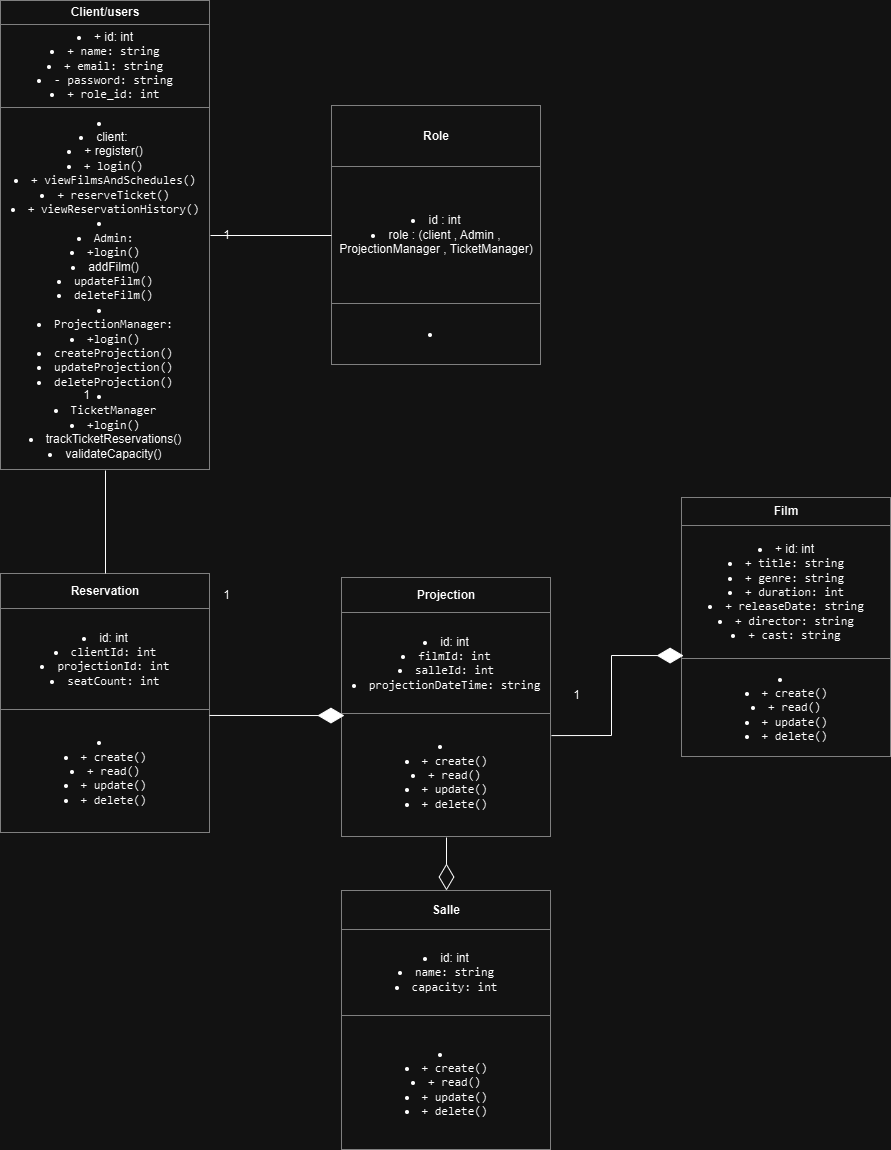

The diagram above was exported from draw.io. Its source (the exported page's mxGraphModel, read from the mxfile embedded in the PNG):
<mxGraphModel dx="1434" dy="772" grid="1" gridSize="10" guides="1" tooltips="1" connect="1" arrows="1" fold="1" page="1" pageScale="1" pageWidth="827" pageHeight="1169" math="0" shadow="0">
  <root>
    <mxCell id="0" />
    <mxCell id="1" parent="0" />
    <mxCell id="SNotf0BoG6WdIrvaWlUD-1" value="&lt;table border=&quot;1&quot; width=&quot;100%&quot; height=&quot;100%&quot; cellpadding=&quot;4&quot; style=&quot;width:100%;height:100%;border-collapse:collapse;&quot;&gt;&lt;tbody&gt;&lt;tr&gt;&lt;th align=&quot;center&quot;&gt;Client/users&lt;/th&gt;&lt;/tr&gt;&lt;tr&gt;&lt;td align=&quot;center&quot;&gt;&lt;li&gt;&lt;span style=&quot;background-color: initial; text-align: left;&quot;&gt;+ id: int&lt;/span&gt;&lt;/li&gt;&lt;li&gt;&lt;code&gt;+ name: string&lt;/code&gt;&lt;/li&gt;&lt;li&gt;&lt;code&gt;+ email: string&lt;/code&gt;&lt;/li&gt;&lt;li&gt;&lt;code&gt;- password: string&lt;/code&gt;&lt;/li&gt;&lt;li&gt;&lt;font face=&quot;monospace&quot;&gt;+ role_id: int&lt;/font&gt;&lt;/li&gt;&lt;/td&gt;&lt;/tr&gt;&lt;tr&gt;&lt;td align=&quot;center&quot;&gt;&lt;li&gt;&lt;/li&gt;&lt;li&gt;&lt;span style=&quot;background-color: initial; text-align: left;&quot;&gt;client:&amp;nbsp;&lt;/span&gt;&lt;/li&gt;&lt;li&gt;&lt;span style=&quot;background-color: initial; text-align: left;&quot;&gt;+ register()&lt;/span&gt;&lt;/li&gt;&lt;li&gt;&lt;code&gt;+ login()&lt;/code&gt;&lt;/li&gt;&lt;li&gt;&lt;code&gt;+ viewFilmsAndSchedules()&lt;/code&gt;&lt;/li&gt;&lt;li&gt;&lt;code&gt;+ reserveTicket()&lt;/code&gt;&lt;/li&gt;&lt;li&gt;&lt;code&gt;+ viewReservationHistory()&lt;/code&gt;&lt;/li&gt;&lt;li&gt;&lt;code&gt;&lt;br&gt;&lt;/code&gt;&lt;/li&gt;&lt;li&gt;&lt;font face=&quot;monospace&quot;&gt;Admin:&lt;/font&gt;&lt;/li&gt;&lt;li&gt;&lt;font face=&quot;monospace&quot;&gt;+login()&lt;/font&gt;&lt;/li&gt;&lt;li&gt;&lt;span style=&quot;background-color: initial; text-align: left;&quot;&gt;addFilm()&lt;/span&gt;&lt;/li&gt;&lt;li&gt;&lt;code&gt;updateFilm()&lt;/code&gt;&lt;/li&gt;&lt;li&gt;&lt;code&gt;deleteFilm()&lt;/code&gt;&lt;/li&gt;&lt;li&gt;&lt;code&gt;&lt;br&gt;&lt;/code&gt;&lt;/li&gt;&lt;li&gt;&lt;code&gt;ProjectionManager:&lt;/code&gt;&lt;/li&gt;&lt;li&gt;&lt;code&gt;+login()&lt;/code&gt;&lt;/li&gt;&lt;li&gt;&lt;code&gt;createProjection()&lt;/code&gt;&lt;/li&gt;&lt;li&gt;&lt;code&gt;updateProjection()&lt;/code&gt;&lt;/li&gt;&lt;li&gt;&lt;code&gt;deleteProjection()&lt;/code&gt;&lt;/li&gt;&lt;li&gt;&lt;code&gt;&lt;br&gt;&lt;/code&gt;&lt;/li&gt;&lt;li&gt;&lt;code&gt;TicketManager&lt;/code&gt;&lt;/li&gt;&lt;li&gt;&lt;font face=&quot;monospace&quot;&gt;+login()&lt;/font&gt;&lt;/li&gt;&lt;li&gt;trackTicketReservations()&lt;/li&gt;&lt;li&gt;&lt;span style=&quot;background-color: initial; text-align: left;&quot;&gt;validateCapacity()&lt;/span&gt;&lt;/li&gt;&lt;/td&gt;&lt;/tr&gt;&lt;/tbody&gt;&lt;/table&gt;" style="text;html=1;whiteSpace=wrap;strokeColor=none;fillColor=none;overflow=fill;" parent="1" vertex="1">
      <mxGeometry x="309" y="50" width="210" height="470" as="geometry" />
    </mxCell>
    <mxCell id="SNotf0BoG6WdIrvaWlUD-3" value="&lt;table border=&quot;1&quot; width=&quot;100%&quot; height=&quot;100%&quot; cellpadding=&quot;4&quot; style=&quot;width:100%;height:100%;border-collapse:collapse;&quot;&gt;&lt;tbody&gt;&lt;tr&gt;&lt;th align=&quot;center&quot;&gt;Film&lt;/th&gt;&lt;/tr&gt;&lt;tr&gt;&lt;td align=&quot;center&quot;&gt;&lt;li&gt;&lt;span style=&quot;background-color: initial; text-align: left;&quot;&gt;+ id: int&lt;/span&gt;&lt;/li&gt;&lt;li&gt;&lt;code&gt;+ title: string&lt;/code&gt;&lt;/li&gt;&lt;li&gt;&lt;code&gt;+ genre: string&lt;/code&gt;&lt;/li&gt;&lt;li&gt;&lt;code&gt;+ duration: int&lt;/code&gt;&lt;/li&gt;&lt;li&gt;&lt;code&gt;+ releaseDate: string&lt;/code&gt;&lt;/li&gt;&lt;li&gt;&lt;code&gt;+ director: string&lt;/code&gt;&lt;/li&gt;&lt;li&gt;&lt;code&gt;+ cast: string&lt;/code&gt;&lt;/li&gt;&lt;/td&gt;&lt;/tr&gt;&lt;tr&gt;&lt;td align=&quot;center&quot;&gt;&lt;li&gt;&lt;/li&gt;&lt;li&gt;&lt;code&gt;+ create()&lt;/code&gt;&lt;/li&gt;&lt;li&gt;&lt;code&gt;+ read()&lt;/code&gt;&lt;/li&gt;&lt;li&gt;&lt;code&gt;+ update()&lt;/code&gt;&lt;/li&gt;&lt;li&gt;&lt;code&gt;+ delete()&lt;/code&gt;&lt;/li&gt;&lt;/td&gt;&lt;/tr&gt;&lt;/tbody&gt;&lt;/table&gt;" style="text;html=1;whiteSpace=wrap;strokeColor=none;fillColor=none;overflow=fill;" parent="1" vertex="1">
      <mxGeometry x="990" y="547" width="210" height="260" as="geometry" />
    </mxCell>
    <mxCell id="SNotf0BoG6WdIrvaWlUD-5" value="&lt;table border=&quot;1&quot; width=&quot;100%&quot; height=&quot;100%&quot; cellpadding=&quot;4&quot; style=&quot;width:100%;height:100%;border-collapse:collapse;&quot;&gt;&lt;tbody&gt;&lt;tr&gt;&lt;th align=&quot;center&quot;&gt;Salle&lt;/th&gt;&lt;/tr&gt;&lt;tr&gt;&lt;td align=&quot;center&quot;&gt;&lt;li&gt;&lt;span style=&quot;background-color: initial; text-align: left;&quot;&gt;id: int&lt;/span&gt;&lt;/li&gt;&lt;li&gt;&lt;code&gt;name: string&lt;/code&gt;&lt;/li&gt;&lt;li&gt;&lt;code&gt;capacity: int&lt;/code&gt;&lt;/li&gt;&lt;/td&gt;&lt;/tr&gt;&lt;tr&gt;&lt;td align=&quot;center&quot;&gt;&lt;li&gt;&lt;/li&gt;&lt;li&gt;&lt;code&gt;+ create()&lt;/code&gt;&lt;/li&gt;&lt;li&gt;&lt;code&gt;+ read()&lt;/code&gt;&lt;/li&gt;&lt;li&gt;&lt;code&gt;+ update()&lt;/code&gt;&lt;/li&gt;&lt;li&gt;&lt;code&gt;+ delete()&lt;/code&gt;&lt;/li&gt;&lt;/td&gt;&lt;/tr&gt;&lt;/tbody&gt;&lt;/table&gt;" style="text;html=1;whiteSpace=wrap;strokeColor=none;fillColor=none;overflow=fill;" parent="1" vertex="1">
      <mxGeometry x="650" y="940" width="210" height="260" as="geometry" />
    </mxCell>
    <mxCell id="SNotf0BoG6WdIrvaWlUD-6" value="&lt;table border=&quot;1&quot; width=&quot;100%&quot; height=&quot;100%&quot; cellpadding=&quot;4&quot; style=&quot;width:100%;height:100%;border-collapse:collapse;&quot;&gt;&lt;tbody&gt;&lt;tr&gt;&lt;th align=&quot;center&quot;&gt;Projection&lt;/th&gt;&lt;/tr&gt;&lt;tr&gt;&lt;td align=&quot;center&quot;&gt;&lt;li&gt;&lt;span style=&quot;background-color: initial; text-align: left;&quot;&gt;id: int&lt;/span&gt;&lt;/li&gt;&lt;li&gt;&lt;code&gt;filmId: int&lt;/code&gt;&lt;/li&gt;&lt;li&gt;&lt;code&gt;salleId: int&lt;/code&gt;&lt;/li&gt;&lt;li&gt;&lt;code&gt;projectionDateTime: string&lt;/code&gt;&lt;/li&gt;&lt;/td&gt;&lt;/tr&gt;&lt;tr&gt;&lt;td align=&quot;center&quot;&gt;&lt;li&gt;&lt;/li&gt;&lt;li&gt;&lt;code&gt;+ create()&lt;/code&gt;&lt;/li&gt;&lt;li&gt;&lt;code&gt;+ read()&lt;/code&gt;&lt;/li&gt;&lt;li&gt;&lt;code&gt;+ update()&lt;/code&gt;&lt;/li&gt;&lt;li&gt;&lt;code&gt;+ delete()&lt;/code&gt;&lt;/li&gt;&lt;/td&gt;&lt;/tr&gt;&lt;/tbody&gt;&lt;/table&gt;" style="text;html=1;whiteSpace=wrap;strokeColor=none;fillColor=none;overflow=fill;" parent="1" vertex="1">
      <mxGeometry x="650" y="627" width="210" height="260" as="geometry" />
    </mxCell>
    <mxCell id="SNotf0BoG6WdIrvaWlUD-7" value="&lt;table border=&quot;1&quot; width=&quot;100%&quot; height=&quot;100%&quot; cellpadding=&quot;4&quot; style=&quot;width:100%;height:100%;border-collapse:collapse;&quot;&gt;&lt;tbody&gt;&lt;tr&gt;&lt;th align=&quot;center&quot;&gt;Role&lt;/th&gt;&lt;/tr&gt;&lt;tr&gt;&lt;td align=&quot;center&quot;&gt;&lt;li&gt;id : int&lt;/li&gt;&lt;li&gt;role : (client , Admin , ProjectionManager , TicketManager)&lt;/li&gt;&lt;/td&gt;&lt;/tr&gt;&lt;tr&gt;&lt;td align=&quot;center&quot;&gt;&lt;li&gt;&lt;br&gt;&lt;/li&gt;&lt;/td&gt;&lt;/tr&gt;&lt;/tbody&gt;&lt;/table&gt;" style="text;html=1;whiteSpace=wrap;strokeColor=none;fillColor=none;overflow=fill;" parent="1" vertex="1">
      <mxGeometry x="640" y="155" width="210" height="260" as="geometry" />
    </mxCell>
    <mxCell id="SNotf0BoG6WdIrvaWlUD-8" value="&lt;table border=&quot;1&quot; width=&quot;100%&quot; height=&quot;100%&quot; cellpadding=&quot;4&quot; style=&quot;width:100%;height:100%;border-collapse:collapse;&quot;&gt;&lt;tbody&gt;&lt;tr&gt;&lt;th align=&quot;center&quot;&gt;Reservation&lt;/th&gt;&lt;/tr&gt;&lt;tr&gt;&lt;td align=&quot;center&quot;&gt;&lt;li&gt;&lt;span style=&quot;background-color: initial; text-align: left;&quot;&gt;id: int&lt;/span&gt;&lt;/li&gt;&lt;li&gt;&lt;code&gt;clientId: int&lt;/code&gt;&lt;/li&gt;&lt;li&gt;&lt;code&gt;projectionId: int&lt;/code&gt;&lt;/li&gt;&lt;li&gt;&lt;code&gt;seatCount: int&lt;/code&gt;&lt;/li&gt;&lt;/td&gt;&lt;/tr&gt;&lt;tr&gt;&lt;td align=&quot;center&quot;&gt;&lt;li&gt;&lt;/li&gt;&lt;li&gt;&lt;code&gt;+ create()&lt;/code&gt;&lt;/li&gt;&lt;li&gt;&lt;code&gt;+ read()&lt;/code&gt;&lt;/li&gt;&lt;li&gt;&lt;code&gt;+ update()&lt;/code&gt;&lt;/li&gt;&lt;li&gt;&lt;code&gt;+ delete()&lt;/code&gt;&lt;/li&gt;&lt;/td&gt;&lt;/tr&gt;&lt;/tbody&gt;&lt;/table&gt;" style="text;html=1;whiteSpace=wrap;strokeColor=none;fillColor=none;overflow=fill;" parent="1" vertex="1">
      <mxGeometry x="309" y="623" width="210" height="260" as="geometry" />
    </mxCell>
    <mxCell id="SNotf0BoG6WdIrvaWlUD-9" value="" style="endArrow=none;html=1;rounded=0;entryX=0.5;entryY=1;entryDx=0;entryDy=0;exitX=0.5;exitY=0;exitDx=0;exitDy=0;" parent="1" source="SNotf0BoG6WdIrvaWlUD-8" target="SNotf0BoG6WdIrvaWlUD-1" edge="1">
      <mxGeometry width="50" height="50" relative="1" as="geometry">
        <mxPoint x="415" y="520" as="sourcePoint" />
        <mxPoint x="440" y="460" as="targetPoint" />
      </mxGeometry>
    </mxCell>
    <mxCell id="SNotf0BoG6WdIrvaWlUD-10" value="1" style="text;html=1;align=center;verticalAlign=middle;resizable=0;points=[];autosize=1;strokeColor=none;fillColor=none;" parent="1" vertex="1">
      <mxGeometry x="380" y="430" width="30" height="30" as="geometry" />
    </mxCell>
    <mxCell id="SNotf0BoG6WdIrvaWlUD-13" value="1" style="text;html=1;align=center;verticalAlign=middle;resizable=0;points=[];autosize=1;strokeColor=none;fillColor=none;" parent="1" vertex="1">
      <mxGeometry x="520" y="630" width="30" height="30" as="geometry" />
    </mxCell>
    <mxCell id="SNotf0BoG6WdIrvaWlUD-15" value="1" style="text;html=1;align=center;verticalAlign=middle;resizable=0;points=[];autosize=1;strokeColor=none;fillColor=none;" parent="1" vertex="1">
      <mxGeometry x="870" y="730" width="30" height="30" as="geometry" />
    </mxCell>
    <mxCell id="SNotf0BoG6WdIrvaWlUD-17" value="" style="endArrow=none;html=1;rounded=0;entryX=0;entryY=0.5;entryDx=0;entryDy=0;exitX=1;exitY=0.5;exitDx=0;exitDy=0;" parent="1" source="SNotf0BoG6WdIrvaWlUD-1" target="SNotf0BoG6WdIrvaWlUD-7" edge="1">
      <mxGeometry width="50" height="50" relative="1" as="geometry">
        <mxPoint x="560" y="300" as="sourcePoint" />
        <mxPoint x="610" y="250" as="targetPoint" />
      </mxGeometry>
    </mxCell>
    <mxCell id="SNotf0BoG6WdIrvaWlUD-18" value="1" style="text;html=1;align=center;verticalAlign=middle;resizable=0;points=[];autosize=1;strokeColor=none;fillColor=none;" parent="1" vertex="1">
      <mxGeometry x="520" y="270" width="30" height="30" as="geometry" />
    </mxCell>
    <mxCell id="Q10mBosktk3J8yOK8OB3-1" value="" style="endArrow=diamondThin;endFill=1;endSize=24;html=1;rounded=0;exitX=1;exitY=0.608;exitDx=0;exitDy=0;exitPerimeter=0;entryX=0.01;entryY=0.608;entryDx=0;entryDy=0;entryPerimeter=0;" edge="1" parent="1" source="SNotf0BoG6WdIrvaWlUD-6" target="SNotf0BoG6WdIrvaWlUD-3">
      <mxGeometry width="160" relative="1" as="geometry">
        <mxPoint x="870" y="785" as="sourcePoint" />
        <mxPoint x="990" y="705" as="targetPoint" />
        <Array as="points">
          <mxPoint x="920" y="785" />
          <mxPoint x="920" y="705" />
        </Array>
      </mxGeometry>
    </mxCell>
    <mxCell id="Q10mBosktk3J8yOK8OB3-2" value="" style="endArrow=diamondThin;endFill=0;endSize=24;html=1;rounded=0;exitX=0.5;exitY=1;exitDx=0;exitDy=0;entryX=0.5;entryY=0;entryDx=0;entryDy=0;" edge="1" parent="1" source="SNotf0BoG6WdIrvaWlUD-6" target="SNotf0BoG6WdIrvaWlUD-5">
      <mxGeometry width="160" relative="1" as="geometry">
        <mxPoint x="764.5" y="900" as="sourcePoint" />
        <mxPoint x="764.5" y="940" as="targetPoint" />
      </mxGeometry>
    </mxCell>
    <mxCell id="Q10mBosktk3J8yOK8OB3-3" value="" style="endArrow=diamondThin;endFill=1;endSize=24;html=1;rounded=0;exitX=0.995;exitY=0.546;exitDx=0;exitDy=0;exitPerimeter=0;entryX=0.014;entryY=0.531;entryDx=0;entryDy=0;entryPerimeter=0;" edge="1" parent="1" source="SNotf0BoG6WdIrvaWlUD-8" target="SNotf0BoG6WdIrvaWlUD-6">
      <mxGeometry width="160" relative="1" as="geometry">
        <mxPoint x="530" y="760" as="sourcePoint" />
        <mxPoint x="660" y="760" as="targetPoint" />
      </mxGeometry>
    </mxCell>
  </root>
</mxGraphModel>